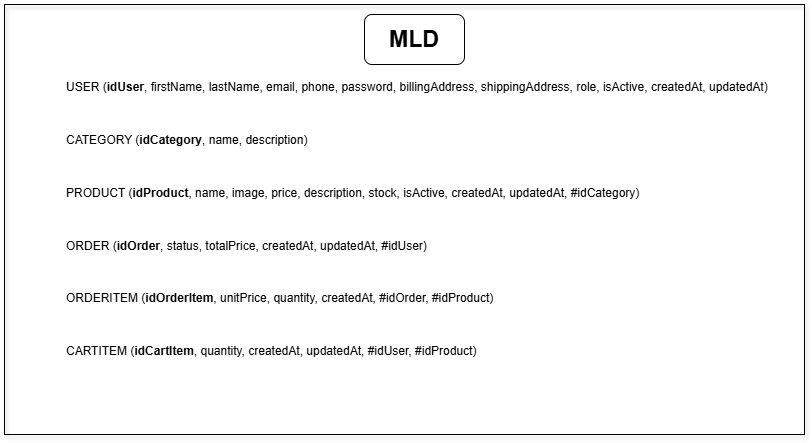

The diagram above was exported from draw.io. Its source (the exported page's mxGraphModel, read from the mxfile embedded in the PNG):
<mxGraphModel dx="1243" dy="955" grid="1" gridSize="10" guides="1" tooltips="1" connect="1" arrows="1" fold="1" page="1" pageScale="0.5" pageWidth="850" pageHeight="1100" math="0" shadow="0">
  <root>
    <mxCell id="0" />
    <mxCell id="1" parent="0" />
    <mxCell id="5" value="" style="rounded=0;whiteSpace=wrap;html=1;fillColor=none;shadow=1;" vertex="1" parent="1">
      <mxGeometry x="30" y="40" width="800" height="430" as="geometry" />
    </mxCell>
    <mxCell id="6" value="&lt;p class=&quot;font-claude-response-body break-words whitespace-normal leading-[1.7]&quot;&gt;USER (&lt;strong&gt;idUser&lt;/strong&gt;, firstName, lastName, email, phone, password, billingAddress, shippingAddress, role, isActive, createdAt, updatedAt)&lt;/p&gt;&lt;br&gt;&lt;p class=&quot;font-claude-response-body break-words whitespace-normal leading-[1.7]&quot;&gt;CATEGORY (&lt;strong&gt;idCategory&lt;/strong&gt;, name, description)&lt;/p&gt;&lt;br&gt;&lt;p class=&quot;font-claude-response-body break-words whitespace-normal leading-[1.7]&quot;&gt;PRODUCT (&lt;strong&gt;idProduct&lt;/strong&gt;, name, image, price, description, stock, isActive, createdAt, updatedAt, #idCategory)&lt;/p&gt;&lt;br&gt;&lt;p class=&quot;font-claude-response-body break-words whitespace-normal leading-[1.7]&quot;&gt;ORDER (&lt;strong&gt;idOrder&lt;/strong&gt;, status, totalPrice, createdAt, updatedAt, #idUser)&lt;/p&gt;&lt;br&gt;&lt;p class=&quot;font-claude-response-body break-words whitespace-normal leading-[1.7]&quot;&gt;ORDERITEM (&lt;strong&gt;idOrderItem&lt;/strong&gt;, unitPrice, quantity, createdAt, #idOrder, #idProduct)&lt;/p&gt;&lt;br&gt;&lt;p class=&quot;font-claude-response-body break-words whitespace-normal leading-[1.7]&quot;&gt;CARTITEM (&lt;strong&gt;idCartItem&lt;/strong&gt;, quantity, createdAt, updatedAt, #idUser, #idProduct)&lt;/p&gt;" style="text;html=1;align=left;verticalAlign=middle;whiteSpace=wrap;rounded=0;" vertex="1" parent="1">
      <mxGeometry x="90" y="120" width="720" height="270" as="geometry" />
    </mxCell>
    <mxCell id="7" value="" style="rounded=1;whiteSpace=wrap;html=1;" vertex="1" parent="1">
      <mxGeometry x="390" y="50" width="100" height="50" as="geometry" />
    </mxCell>
    <mxCell id="8" value="MLD" style="text;html=1;align=center;verticalAlign=middle;whiteSpace=wrap;rounded=0;rotation=0;fontStyle=1;fontSize=23;" vertex="1" parent="1">
      <mxGeometry x="410" y="60" width="60" height="30" as="geometry" />
    </mxCell>
  </root>
</mxGraphModel>